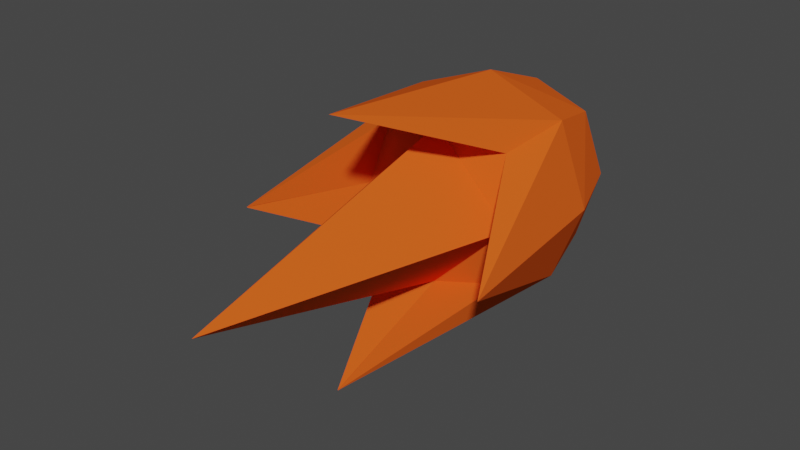 # Source: fireball.blend  (saved by Blender 3.6.13; exported with 4.5.12 LTS)
import bpy
from mathutils import Matrix  # noqa: F401  (used for matrix-valued properties, if any)

bpy.ops.wm.read_factory_settings(use_empty=True)
scene = bpy.context.scene
scene.name = 'Scene'

# ---- collections
col_collection = bpy.data.collections.new('Collection'); scene.collection.children.link(col_collection)

# ---- materials (node trees are filled in below, after node groups)
mat_flame = bpy.data.materials.new('Flame')
mat_flame.use_transparent_shadow = False
mat_flame.diffuse_color = (0.8009, 0.1105, 0.01398, 1.0)

# ---- material node trees
mat_flame.use_nodes = True; mat_flame.node_tree.nodes.clear()
_N = mat_flame.node_tree.nodes; _L = mat_flame.node_tree.links
n0 = _N.new('ShaderNodeBsdfPrincipled'); n0.name = 'Principled BSDF'; n0.location = (0, 300)
n0.distribution = 'GGX'
n0.subsurface_method = 'RANDOM_WALK_SKIN'
n0.inputs[0].default_value = (0.8009, 0.1105, 0.01398, 1.0)
n0.inputs[3].default_value = 1.45
n0.inputs[13].default_value = 0.0
n0.inputs[27].default_value = (0.0, 0.0, 0.0, 1.0)
n0.inputs[28].default_value = 1.0
n1 = _N.new('ShaderNodeOutputMaterial'); n1.name = 'Material Output'; n1.location = (300, 300)
_L.new(n0.outputs[0], n1.inputs[0])
n1.is_active_output = True

# ---- world
world_world = bpy.data.worlds.new('World'); scene.world = world_world
world_world.use_nodes = True; world_world.node_tree.nodes.clear()
_N = world_world.node_tree.nodes; _L = world_world.node_tree.links
n0 = _N.new('ShaderNodeOutputWorld'); n0.name = 'World Output'; n0.location = (300, 300)
n1 = _N.new('ShaderNodeBackground'); n1.name = 'Background'; n1.location = (10, 300)
n1.inputs[0].default_value = (0.05088, 0.05088, 0.05088, 1.0)
_L.new(n1.outputs[0], n0.inputs[0])
n0.is_active_output = True
world_world.color = (0.05088, 0.05088, 0.05088)
world_world.use_sun_shadow = False
world_world.sun_shadow_jitter_overblur = 0.0

# ---- meshes
me_cube_001 = bpy.data.meshes.new('Cube.001')
me_cube_001.from_pydata([(-0.5, -0.5, 0.5), (-0.5, 0.5, 0.5), (-0.6096, -0.6096, 0.0), (-0.6096, 0.0, 0.6096), (-0.6096, 0.6096, 0.0), (0.0, 0.6096, 0.6096), (0.0, -0.6096, 0.6096), (-0.8395, 0.0, 0.0), (0.0, 0.8395, 0.0), (0.0, -2.84, 0.0), (0.0, 0.0, 0.8395), (-0.001026, -1.661, 1.001), (-0.9997, -1.477, 0.001392), (0.5, -0.5, 0.5), (0.5, 0.5, 0.5), (0.6096, -0.6096, 0.0), (0.6096, 0.0, 0.6096), (0.6096, 0.6096, 0.0), (0.8395, 0.0, 0.0), (0.001026, -1.661, 1.001), (0.9997, -1.477, 0.001392), (-0.5, -0.5, -0.5), (-0.5, 0.5, -0.5), (-0.6096, 0.0, -0.6096), (0.0, 0.6096, -0.6096), (0.0, -0.6096, -0.6096), (0.0, 0.0, -0.8395), (-0.001026, -1.661, -1.001), (-0.9997, -1.477, -0.001392), (0.5, -0.5, -0.5), (0.5, 0.5, -0.5), (0.6096, 0.0, -0.6096), (0.001026, -1.661, -1.001), (0.9997, -1.477, -0.001392)], [], [(0, 3, 12), (7, 1, 4), (1, 8, 4), (6, 2, 9), (1, 10, 5), (6, 10, 11), (7, 2, 12), (0, 6, 11), (10, 3, 11), (3, 0, 11), (2, 0, 12), (3, 7, 12), (13, 20, 16), (18, 14, 16), (8, 14, 17), (15, 6, 9), (10, 14, 5), (6, 19, 10), (18, 20, 15), (13, 19, 6), (10, 19, 16), (16, 19, 13), (15, 20, 13), (16, 20, 18), (21, 28, 23), (7, 22, 23), (8, 22, 4), (2, 25, 9), (26, 22, 24), (25, 27, 26), (7, 28, 2), (21, 27, 25), (26, 27, 23), (23, 27, 21), (2, 28, 21), (23, 28, 7), (29, 31, 33), (18, 30, 17), (30, 8, 17), (25, 15, 9), (30, 26, 24), (25, 26, 32), (18, 15, 33), (29, 25, 32), (26, 31, 32), (31, 29, 32), (15, 29, 33), (31, 18, 33), (7, 3, 1), (1, 5, 8), (6, 0, 2), (1, 3, 10), (18, 17, 14), (8, 5, 14), (15, 13, 6), (10, 16, 14), (7, 4, 22), (8, 24, 22), (2, 21, 25), (26, 23, 22), (18, 31, 30), (30, 24, 8), (25, 29, 15), (30, 31, 26)])
_uv = me_cube_001.uv_layers.new(name='Cube_001-mesh-map-0')
_uv.uv.foreach_set('vector', [0.625, 0.0, 0.625, 0.125, 0.625, 0.0, 0.5, 0.125, 0.625, 0.25, 0.5, 0.25, 0.625, 0.25, 0.5, 0.375, 0.5, 0.25, 0.625, 0.875, 0.5, 1.0, 0.5, 0.875, 0.875, 0.5, 0.75, 0.625, 0.75, 0.5, 0.0, 0.0, 0.0, 0.0, 0.0, 0.0, 0.0, 0.0, 0.0, 0.0, 0.0, 0.0, 0.625, 1.0, 0.625, 0.875, 0.625, 1.0, 0.75, 0.625, 0.875, 0.625, 0.75, 0.625, 0.625, 0.125, 0.625, 0.0, 0.625, 0.125, 0.5, 1.0, 0.625, 1.0, 0.5, 1.0, 0.625, 0.125, 0.5, 0.125, 0.625, 0.125, 0.625, 0.0, 0.625, 0.0, 0.625, 0.125, 0.5, 0.125, 0.625, 0.25, 0.625, 0.125, 0.5, 0.375, 0.625, 0.25, 0.5, 0.25, 0.5, 1.0, 0.625, 0.875, 0.5, 0.875, 0.75, 0.625, 0.875, 0.5, 0.75, 0.5, 0.0, 0.0, 0.0, 0.0, 0.0, 0.0, 0.0, 0.0, 0.0, 0.0, 0.0, 0.0, 0.625, 1.0, 0.625, 1.0, 0.625, 0.875, 0.75, 0.625, 0.75, 0.625, 0.875, 0.625, 0.625, 0.125, 0.625, 0.125, 0.625, 0.0, 0.5, 1.0, 0.5, 1.0, 0.625, 1.0, 0.625, 0.125, 0.625, 0.125, 0.5, 0.125, 0.625, 0.0, 0.625, 0.0, 0.625, 0.125, 0.5, 0.125, 0.625, 0.25, 0.625, 0.125, 0.5, 0.375, 0.625, 0.25, 0.5, 0.25, 0.5, 1.0, 0.625, 0.875, 0.5, 0.875, 0.75, 0.625, 0.875, 0.5, 0.75, 0.5, 0.0, 0.0, 0.0, 0.0, 0.0, 0.0, 0.0, 0.0, 0.0, 0.0, 0.0, 0.0, 0.625, 1.0, 0.625, 1.0, 0.625, 0.875, 0.75, 0.625, 0.75, 0.625, 0.875, 0.625, 0.625, 0.125, 0.625, 0.125, 0.625, 0.0, 0.5, 1.0, 0.5, 1.0, 0.625, 1.0, 0.625, 0.125, 0.625, 0.125, 0.5, 0.125, 0.625, 0.0, 0.625, 0.125, 0.625, 0.0, 0.5, 0.125, 0.625, 0.25, 0.5, 0.25, 0.625, 0.25, 0.5, 0.375, 0.5, 0.25, 0.625, 0.875, 0.5, 1.0, 0.5, 0.875, 0.875, 0.5, 0.75, 0.625, 0.75, 0.5, 0.0, 0.0, 0.0, 0.0, 0.0, 0.0, 0.0, 0.0, 0.0, 0.0, 0.0, 0.0, 0.625, 1.0, 0.625, 0.875, 0.625, 1.0, 0.75, 0.625, 0.875, 0.625, 0.75, 0.625, 0.625, 0.125, 0.625, 0.0, 0.625, 0.125, 0.5, 1.0, 0.625, 1.0, 0.5, 1.0, 0.625, 0.125, 0.5, 0.125, 0.625, 0.125, 0.5, 0.125, 0.625, 0.125, 0.625, 0.25, 0.625, 0.25, 0.625, 0.375, 0.5, 0.375, 0.625, 0.875, 0.625, 1.0, 0.5, 1.0, 0.875, 0.5, 0.875, 0.625, 0.75, 0.625, 0.5, 0.125, 0.5, 0.25, 0.625, 0.25, 0.5, 0.375, 0.625, 0.375, 0.625, 0.25, 0.5, 1.0, 0.625, 1.0, 0.625, 0.875, 0.75, 0.625, 0.875, 0.625, 0.875, 0.5, 0.5, 0.125, 0.5, 0.25, 0.625, 0.25, 0.5, 0.375, 0.625, 0.375, 0.625, 0.25, 0.5, 1.0, 0.625, 1.0, 0.625, 0.875, 0.75, 0.625, 0.875, 0.625, 0.875, 0.5, 0.5, 0.125, 0.625, 0.125, 0.625, 0.25, 0.625, 0.25, 0.625, 0.375, 0.5, 0.375, 0.625, 0.875, 0.625, 1.0, 0.5, 1.0, 0.875, 0.5, 0.875, 0.625, 0.75, 0.625])
me_cube_001.materials.append(mat_flame)
me_cube_001.update()
me_cube_001.normals_split_custom_set([tuple(v) for v in zip(*[iter([-0.356, -0.2738, 0.8935, -0.356, -0.2738, 0.8935, -0.356, -0.2738, 0.8935, -0.9004, 0.3397, 0.2717, -0.9004, 0.3397, 0.2717, -0.9004, 0.3397, 0.2717, -0.3397, 0.9004, 0.2717, -0.3397, 0.9004, 0.2717, -0.3397, 0.9004, 0.2717, -0.6943, -0.1898, 0.6943, -0.6943, -0.1898, 0.6943, -0.6943, -0.1898, 0.6943, -0.2717, 0.3397, 0.9004, -0.2717, 0.3397, 0.9004, -0.2717, 0.3397, 0.9004, 1.0, -0.0004914, 0.001303, 1.0, -0.0004914, 0.001303, 1.0, -0.0004914, 0.001303, -0.00194, -0.0007318, -1.0, -0.00194, -0.0007318, -1.0, -0.00194, -0.0007318, -1.0, 0.1279, -0.3458, -0.9296, 0.1279, -0.3458, -0.9296, 0.1279, -0.3458, -0.9296, -0.3515, 0.09056, 0.9318, -0.3515, 0.09056, 0.9318, -0.3515, 0.09056, 0.9318, -0.917, -0.2661, 0.2971, -0.917, -0.2661, 0.2971, -0.917, -0.2661, 0.2971, 0.9066, -0.4077, -0.1093, 0.9066, -0.4077, -0.1093, 0.9066, -0.4077, -0.1093, -0.9308, 0.1012, 0.3511, -0.9308, 0.1012, 0.3511, -0.9308, 0.1012, 0.3511, 0.356, -0.2738, 0.8935, 0.356, -0.2738, 0.8935, 0.356, -0.2738, 0.8935, 0.9004, 0.2717, 0.3397, 0.9004, 0.2717, 0.3397, 0.9004, 0.2717, 0.3397, 0.3397, 0.9004, 0.2717, 0.3397, 0.9004, 0.2717, 0.3397, 0.9004, 0.2717, 0.6943, -0.1898, 0.6943, 0.6943, -0.1898, 0.6943, 0.6943, -0.1898, 0.6943, 0.2717, 0.3397, 0.9004, 0.2717, 0.3397, 0.9004, 0.2717, 0.3397, 0.9004, -1.0, -0.0004914, 0.001303, -1.0, -0.0004914, 0.001303, -1.0, -0.0004914, 0.001303, 0.00194, -0.0007318, -1.0, 0.00194, -0.0007318, -1.0, 0.00194, -0.0007318, -1.0, -0.1279, -0.3458, -0.9296, -0.1279, -0.3458, -0.9296, -0.1279, -0.3458, -0.9296, 0.3515, 0.09056, 0.9318, 0.3515, 0.09056, 0.9318, 0.3515, 0.09056, 0.9318, 0.917, -0.2661, 0.2971, 0.917, -0.2661, 0.2971, 0.917, -0.2661, 0.2971, -0.9066, -0.4077, -0.1093, -0.9066, -0.4077, -0.1093, -0.9066, -0.4077, -0.1093, 0.9308, 0.1012, 0.3511, 0.9308, 0.1012, 0.3511, 0.9308, 0.1012, 0.3511, -0.356, -0.2738, -0.8935, -0.356, -0.2738, -0.8935, -0.356, -0.2738, -0.8935, -0.9004, 0.2717, -0.3397, -0.9004, 0.2717, -0.3397, -0.9004, 0.2717, -0.3397, -0.3397, 0.9004, -0.2717, -0.3397, 0.9004, -0.2717, -0.3397, 0.9004, -0.2717, -0.6943, -0.1898, -0.6943, -0.6943, -0.1898, -0.6943, -0.6943, -0.1898, -0.6943, -0.2717, 0.3397, -0.9004, -0.2717, 0.3397, -0.9004, -0.2717, 0.3397, -0.9004, 1.0, -0.0004914, -0.001303, 1.0, -0.0004914, -0.001303, 1.0, -0.0004914, -0.001303, -0.00194, -0.0007318, 1.0, -0.00194, -0.0007318, 1.0, -0.00194, -0.0007318, 1.0, 0.1279, -0.3458, 0.9296, 0.1279, -0.3458, 0.9296, 0.1279, -0.3458, 0.9296, -0.3515, 0.09056, -0.9318, -0.3515, 0.09056, -0.9318, -0.3515, 0.09056, -0.9318, -0.917, -0.2661, -0.2971, -0.917, -0.2661, -0.2971, -0.917, -0.2661, -0.2971, 0.9066, -0.4077, 0.1093, 0.9066, -0.4077, 0.1093, 0.9066, -0.4077, 0.1093, -0.9308, 0.1012, -0.3511, -0.9308, 0.1012, -0.3511, -0.9308, 0.1012, -0.3511, 0.356, -0.2738, -0.8935, 0.356, -0.2738, -0.8935, 0.356, -0.2738, -0.8935, 0.9004, 0.3397, -0.2717, 0.9004, 0.3397, -0.2717, 0.9004, 0.3397, -0.2717, 0.3397, 0.9004, -0.2717, 0.3397, 0.9004, -0.2717, 0.3397, 0.9004, -0.2717, 0.6943, -0.1898, -0.6943, 0.6943, -0.1898, -0.6943, 0.6943, -0.1898, -0.6943, 0.2717, 0.3397, -0.9004, 0.2717, 0.3397, -0.9004, 0.2717, 0.3397, -0.9004, -1.0, -0.0004914, -0.001303, -1.0, -0.0004914, -0.001303, -1.0, -0.0004914, -0.001303, 0.00194, -0.0007318, 1.0, 0.00194, -0.0007318, 1.0, 0.00194, -0.0007318, 1.0, -0.1279, -0.3458, 0.9296, -0.1279, -0.3458, 0.9296, -0.1279, -0.3458, 0.9296, 0.3515, 0.09056, -0.9318, 0.3515, 0.09056, -0.9318, 0.3515, 0.09056, -0.9318, 0.917, -0.2661, -0.2971, 0.917, -0.2661, -0.2971, 0.917, -0.2661, -0.2971, -0.9066, -0.4077, 0.1093, -0.9066, -0.4077, 0.1093, -0.9066, -0.4077, 0.1093, 0.9308, 0.1012, -0.3511, 0.9308, 0.1012, -0.3511, 0.9308, 0.1012, -0.3511, -0.9004, 0.2717, 0.3397, -0.9004, 0.2717, 0.3397, -0.9004, 0.2717, 0.3397, -0.2717, 0.9004, 0.3397, -0.2717, 0.9004, 0.3397, -0.2717, 0.9004, 0.3397, -0.2608, -0.9295, 0.2608, -0.2608, -0.9295, 0.2608, -0.2608, -0.9295, 0.2608, -0.3397, 0.2717, 0.9004, -0.3397, 0.2717, 0.9004, -0.3397, 0.2717, 0.9004, 0.9004, 0.3397, 0.2717, 0.9004, 0.3397, 0.2717, 0.9004, 0.3397, 0.2717, 0.2717, 0.9004, 0.3397, 0.2717, 0.9004, 0.3397, 0.2717, 0.9004, 0.3397, 0.2608, -0.9295, 0.2608, 0.2608, -0.9295, 0.2608, 0.2608, -0.9295, 0.2608, 0.3397, 0.2717, 0.9004, 0.3397, 0.2717, 0.9004, 0.3397, 0.2717, 0.9004, -0.9004, 0.3397, -0.2717, -0.9004, 0.3397, -0.2717, -0.9004, 0.3397, -0.2717, -0.2717, 0.9004, -0.3397, -0.2717, 0.9004, -0.3397, -0.2717, 0.9004, -0.3397, -0.2608, -0.9295, -0.2608, -0.2608, -0.9295, -0.2608, -0.2608, -0.9295, -0.2608, -0.3397, 0.2717, -0.9004, -0.3397, 0.2717, -0.9004, -0.3397, 0.2717, -0.9004, 0.9004, 0.2717, -0.3397, 0.9004, 0.2717, -0.3397, 0.9004, 0.2717, -0.3397, 0.2717, 0.9004, -0.3397, 0.2717, 0.9004, -0.3397, 0.2717, 0.9004, -0.3397, 0.2608, -0.9295, -0.2608, 0.2608, -0.9295, -0.2608, 0.2608, -0.9295, -0.2608, 0.3397, 0.2717, -0.9004, 0.3397, 0.2717, -0.9004, 0.3397, 0.2717, -0.9004])] * 3)])

# ---- objects
ob_cube = bpy.data.objects.new('Cube', me_cube_001)

# ---- transforms, parenting, visibility, modifiers, constraints
ob_cube.location = (0.0, 0.0, 0.0)

# ---- collection membership
col_collection.objects.link(ob_cube)

# ---- scene / render settings (as saved in the file)
scene.frame_start = 1; scene.frame_end = 250; scene.frame_set(1)
scene.render.engine = 'BLENDER_EEVEE_NEXT'
scene.cycles.sampling_pattern = 'TABULATED_SOBOL'
scene.view_settings.view_transform = 'Filmic'
bpy.context.view_layer.update()

# ---- added for rendering (the .blend has no active camera and no usable light): camera, sun
cam_auto = bpy.data.cameras.new('AutoCamera')
cam_auto.lens = 50.0
cam_auto.sensor_width = 36.0
cam_auto.clip_end = 1000.0
ob_auto_camera = bpy.data.objects.new('AutoCamera', cam_auto)
scene.collection.objects.link(ob_auto_camera)
ob_auto_camera.location = (4.29376, -6.15251, 3.43501)
ob_auto_camera.rotation_euler = (1.09748, -7.21219e-08, 0.694738)
scene.camera = ob_auto_camera
light_auto_sun = bpy.data.lights.new('AutoSun', 'SUN')
light_auto_sun.energy = 3.0
light_auto_sun.angle = 0.0523599
ob_auto_sun = bpy.data.objects.new('AutoSun', light_auto_sun)
scene.collection.objects.link(ob_auto_sun)
ob_auto_sun.rotation_euler = (0.872665, 0.174533, 0.523599)
bpy.context.view_layer.update()
